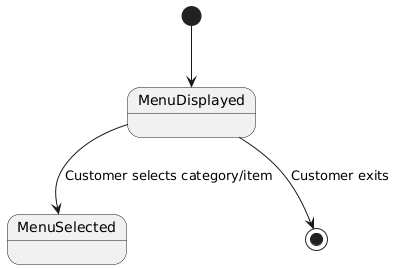

The diagram above was rendered by PlantUML. Its source (embedded in the PNG):
@startuml
[*] --> MenuDisplayed
MenuDisplayed --> MenuSelected : Customer selects category/item
MenuDisplayed --> [*] : Customer exits
@enduml